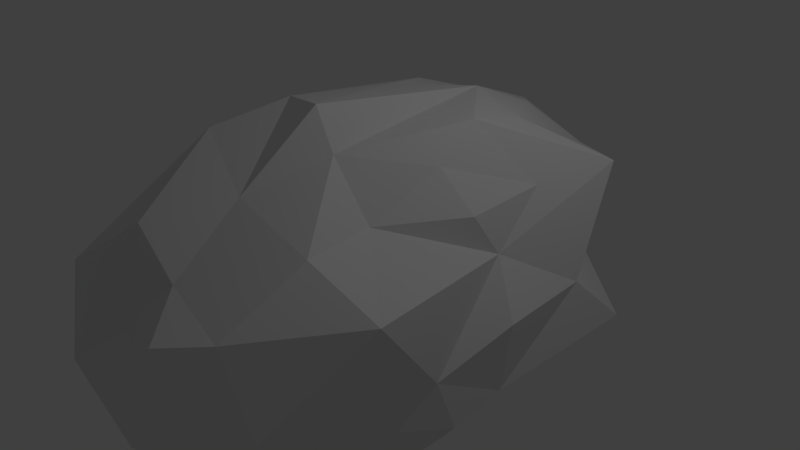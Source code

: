# Source: Asteroid2.blend  (saved by Blender 2.71.0; exported with 4.5.12 LTS)
import bpy
from mathutils import Matrix  # noqa: F401  (used for matrix-valued properties, if any)

bpy.ops.wm.read_factory_settings(use_empty=True)
scene = bpy.context.scene
scene.name = 'Scene'

# ---- collections
col_collection_1 = bpy.data.collections.new('Collection 1'); scene.collection.children.link(col_collection_1)

# ---- materials (node trees are filled in below, after node groups)
mat_asteroide2 = bpy.data.materials.new('Asteroide2')
mat_asteroide2.alpha_threshold = 0.0
mat_asteroide2.use_transparent_shadow = False
mat_asteroide2.roughness = 0.5
mat_asteroide2.line_color = (0.0, 0.0, 0.0, 1.0)

# ---- material node trees

# ---- world
world_world = bpy.data.worlds.new('World'); scene.world = world_world
world_world.color = (0.05088, 0.05088, 0.05088)
world_world.use_sun_shadow = False
world_world.sun_shadow_jitter_overblur = 0.0
world_world.cycles.sampling_method = 'MANUAL'
world_world.cycles.sample_map_resolution = 256

# ---- cameras
cam_camera = bpy.data.cameras.new('Camera')
cam_camera.clip_end = 100.0
cam_camera.lens = 35.0
cam_camera.sensor_width = 32.0
cam_camera.sensor_height = 18.0
cam_camera.ortho_scale = 7.314
cam_camera.dof.focus_distance = 0.0
cam_camera.dof.aperture_fstop = 128.0

# ---- lights
light_lamp = bpy.data.lights.new('Lamp', 'POINT')
light_lamp.transmission_factor = 0.0
light_lamp.cutoff_distance = 30.0
light_lamp.energy = 100.0
light_lamp.shadow_buffer_clip_start = 1.001
light_lamp.shadow_soft_size = 0.1
light_lamp.shadow_maximum_resolution = 0.006
light_lamp.use_absolute_resolution = True
light_lamp.cycles.use_multiple_importance_sampling = False

# ---- meshes
me_icosphere = bpy.data.meshes.new('Icosphere')
me_icosphere.from_pydata([(1.694, 0.01293, 1.113), (1.587, -1.35, -1.853), (0.8768, -2.714, -1.69), (1.904, 1.269, -1.235), (0.9788, 0.6978, -2.501), (1.424, 0.8114, -1.56), (-1.047, -0.1642, -1.649), (-0.9182, -1.732, -1.473), (-1.65, -0.733, -1.401), (-0.09315, 0.9234, -2.476), (-1.678, 1.005, -1.246), (-1.221, 2.195, -1.341), (-0.2204, 2.837, -1.233), (0.4431, 3.213, -1.184), (1.593, 2.886, -1.266), (1.838, 0.2865, 0.5989), (1.998, -0.8622, -0.5291), (1.505, -1.847, -1.004), (2.478, 1.89, -0.6363), (2.241, 1.284, 0.001805), (0.8851, -3.586, 0.6929), (1.151, -3.425, 0.04903), (-2.124, -1.688, 0.6168), (-1.446, -3.044, -0.5951), (-1.848, -2.246, 0.2603), (-1.638, 2.37, 0.7313), (-1.9, 0.5552, -0.614), (-0.7939, 2.279, -0.5768), (0.02079, 3.285, -0.3776), (0.5683, 3.333, 0.4984), (1.124, -1.027, 1.146), (-1.04, -3.391, 0.8169), (-1.865, 0.95, 0.7053), (0.8943, 3.092, 0.9327), (1.751, 1.044, 1.203), (0.3203, -1.04, 2.34), (0.4321, -3.029, 0.9607), (1.224, -0.05557, 1.596), (1.138, 0.5827, 1.972), (0.4529, 1.387, 2.035), (-0.4591, -0.8034, 2.2), (-0.9283, -1.626, 1.91), (-0.2276, 0.5456, 2.096), (-0.6755, 1.471, 1.879), (-1.364, 1.582, 1.514), (0.6244, 2.18, 1.678), (-0.4115, -2.615, -1.664), (0.381, -1.647, -2.17), (2.056, -0.6228, -1.251), (0.3777, -0.3487, -2.353), (-0.7869, -0.9731, -2.005), (-0.4291, 2.113, -2.102), (-0.7751, 1.049, -1.99), (-0.3498, 2.758, -1.777), (2.327, -6.801e-05, -0.0005643), (2.166, 0.0103, -0.9876), (0.5116, -3.706, 0.0839), (0.4058, -3.73, -0.7057), (-0.737, -2.789, -1.357), (-1.972, 2.267, 0.02534), (-1.48, 2.466, -0.5955), (-1.733, 1.815, -0.6974), (1.002, 2.998, -0.7609), (1.373, -3.16, 0.75), (1.521, -2.932, -0.4786), (2.161, -1.814, 0.7013), (-0.8088, -3.699, -0.2251), (-0.3111, -3.095, 0.6058), (-1.822, -0.3759, -0.4422), (-2.254, -0.6352, 0.6649), (-0.409, 3.327, 0.7013), (-0.8947, 3.065, 0.1208), (2.067, 2.098, 1.294), (1.417, 2.394, -0.02466), (1.473, 2.659, 0.5892), (0.6703, -1.113, 1.879), (1.486, -2.139, 1.313), (0.2563, -2.061, 1.546), (-0.2966, -2.953, 1.37), (-2.064, 0.2234, 1.528), (-1.773, -1.042, 1.294), (-0.1274, 3.07, 1.358), (1.12, 1.3, 1.846)], [], [(9, 49, 47), (17, 2, 48), (9, 47, 50), (58, 57, 23), (14, 62, 18), (22, 31, 41), (25, 32, 44), (33, 81, 45), (0, 34, 37), (46, 2, 58), (47, 2, 46), (49, 1, 47), (47, 1, 2), (3, 5, 14), (55, 5, 3), (55, 48, 5), (48, 49, 5), (5, 49, 4), (2, 1, 48), (48, 1, 49), (49, 9, 4), (6, 8, 68), (6, 50, 8), (50, 7, 8), (47, 46, 50), (50, 46, 7), (46, 58, 7), (9, 52, 51), (51, 52, 11), (52, 10, 11), (9, 50, 52), (50, 6, 52), (52, 6, 10), (6, 68, 10), (4, 14, 5), (4, 53, 14), (14, 53, 13), (53, 12, 13), (4, 9, 53), (9, 51, 53), (16, 54, 15), (54, 19, 15), (16, 55, 54), (54, 55, 19), (55, 18, 19), (17, 48, 16), (48, 55, 16), (55, 3, 18), (3, 14, 18), (56, 21, 20), (57, 21, 56), (58, 2, 57), (57, 2, 21), (21, 2, 64), (2, 17, 64), (71, 59, 25), (71, 60, 59), (60, 61, 59), (61, 26, 59), (60, 11, 61), (11, 10, 61), (61, 10, 26), (10, 68, 26), (74, 29, 33), (73, 29, 74), (73, 62, 29), (62, 28, 29), (14, 13, 62), (62, 13, 28), (13, 12, 28), (28, 12, 27), (21, 63, 20), (20, 63, 36), (63, 76, 36), (21, 64, 63), (64, 65, 63), (63, 65, 76), (65, 30, 76), (17, 16, 64), (64, 16, 65), (16, 15, 65), (65, 15, 30), (15, 0, 30), (24, 31, 22), (23, 31, 24), (23, 66, 31), (66, 67, 31), (31, 67, 78), (67, 36, 78), (23, 57, 66), (57, 56, 66), (66, 56, 67), (56, 20, 67), (67, 20, 36), (59, 32, 25), (26, 68, 59), (59, 68, 32), (68, 69, 32), (32, 69, 79), (69, 80, 79), (68, 22, 69), (69, 22, 80), (29, 81, 33), (28, 70, 29), (27, 71, 28), (29, 70, 81), (70, 43, 81), (28, 71, 70), (70, 44, 43), (27, 60, 71), (71, 25, 70), (70, 25, 44), (15, 34, 0), (19, 72, 15), (18, 73, 19), (15, 72, 34), (19, 73, 72), (73, 74, 72), (74, 33, 72), (18, 62, 73), (77, 75, 35), (36, 76, 77), (35, 75, 39), (75, 38, 39), (77, 76, 75), (75, 37, 38), (76, 30, 75), (75, 30, 37), (30, 0, 37), (41, 77, 40), (40, 77, 35), (41, 78, 77), (78, 36, 77), (41, 31, 78), (35, 39, 42, 40), (43, 40, 42), (44, 79, 43), (43, 79, 40), (79, 80, 40), (40, 80, 41), (44, 32, 79), (80, 22, 41), (45, 81, 39), (39, 81, 42), (81, 43, 42), (38, 82, 39), (82, 45, 39), (37, 34, 38), (34, 72, 38), (38, 72, 82), (72, 33, 82), (82, 33, 45), (11, 60, 27), (53, 51, 11), (53, 11, 12), (68, 23, 22), (22, 23, 24), (68, 8, 23), (8, 7, 23), (23, 7, 58), (12, 11, 27)])
_ca = me_icosphere.color_attributes.new('Col', 'BYTE_COLOR', 'CORNER')
_ca.data.foreach_set('color', [0.03689, 0.016, 0.008023, 1.0, 0.03689, 0.016, 0.008023, 1.0, 0.3467, 0.1329, 0.06125, 1.0, 0.3325, 0.1221, 0.05448, 1.0, 0.3325, 0.1221, 0.05448, 1.0, 0.05781, 0.02416, 0.01161, 1.0, 0.03689, 0.016, 0.008023, 1.0, 0.3325, 0.1221, 0.05448, 1.0, 0.3325, 0.1221, 0.05448, 1.0, 0.3325, 0.1221, 0.05448, 1.0, 0.3864, 0.1559, 0.1144, 1.0, 0.3325, 0.1221, 0.05448, 1.0, 0.3813, 0.1529, 0.107, 1.0, 0.3419, 0.1119, 0.05781, 1.0, 0.2423, 0.05127, 0.02624, 1.0, 0.3325, 0.1221, 0.05448, 1.0, 0.3325, 0.1221, 0.05448, 1.0, 0.3763, 0.15, 0.09759, 1.0, 0.3325, 0.1221, 0.05448, 1.0, 0.3813, 0.1529, 0.1022, 1.0, 0.3372, 0.107, 0.04971, 1.0, 0.03689, 0.016, 0.008023, 1.0, 0.2789, 0.1046, 0.04519, 1.0, 0.08228, 0.03434, 0.01521, 1.0, 0.03689, 0.016, 0.008023, 1.0, 0.03689, 0.016, 0.008023, 1.0, 0.3325, 0.1221, 0.05448, 1.0, 0.3325, 0.1221, 0.05448, 1.0, 0.3325, 0.1221, 0.05448, 1.0, 0.3325, 0.1384, 0.0648, 1.0, 0.3467, 0.1329, 0.06125, 1.0, 0.3325, 0.1221, 0.05448, 1.0, 0.3325, 0.1221, 0.05448, 1.0, 0.03689, 0.016, 0.008023, 1.0, 0.1779, 0.07036, 0.02956, 1.0, 0.3467, 0.1329, 0.06125, 1.0, 0.3467, 0.1329, 0.06125, 1.0, 0.1779, 0.07036, 0.02956, 1.0, 0.3325, 0.1221, 0.05448, 1.0, 0.2195, 0.0865, 0.05448, 1.0, 0.03689, 0.016, 0.008023, 1.0, 0.3813, 0.1529, 0.107, 1.0, 0.0382, 0.01681, 0.008568, 1.0, 0.03689, 0.016, 0.008023, 1.0, 0.2195, 0.0865, 0.05448, 1.0, 0.0382, 0.01681, 0.008568, 1.0, 0.05448, 0.02315, 0.01096, 1.0, 0.03689, 0.016, 0.008023, 1.0, 0.05448, 0.02315, 0.01096, 1.0, 0.03689, 0.016, 0.008023, 1.0, 0.03689, 0.016, 0.008023, 1.0, 0.03689, 0.016, 0.008023, 1.0, 0.03689, 0.016, 0.008023, 1.0, 0.05951, 0.02519, 0.01161, 1.0, 0.3325, 0.1221, 0.05448, 1.0, 0.1779, 0.07036, 0.02956, 1.0, 0.05781, 0.02416, 0.01161, 1.0, 0.05448, 0.02315, 0.01096, 1.0, 0.1779, 0.07036, 0.02956, 1.0, 0.03689, 0.016, 0.008023, 1.0, 0.03689, 0.016, 0.008023, 1.0, 0.03689, 0.016, 0.008023, 1.0, 0.03689, 0.016, 0.008023, 1.0, 0.3325, 0.1221, 0.05448, 1.0, 0.3325, 0.1221, 0.05448, 1.0, 0.04519, 0.0185, 0.009721, 1.0, 0.3325, 0.1221, 0.05448, 1.0, 0.3325, 0.1221, 0.05448, 1.0, 0.3325, 0.1221, 0.05448, 1.0, 0.3325, 0.1221, 0.05448, 1.0, 0.3325, 0.1221, 0.05448, 1.0, 0.3325, 0.1221, 0.05448, 1.0, 0.3325, 0.1221, 0.05448, 1.0, 0.3325, 0.1221, 0.05448, 1.0, 0.3325, 0.1221, 0.05448, 1.0, 0.3325, 0.1221, 0.05448, 1.0, 0.3325, 0.1221, 0.05448, 1.0, 0.3325, 0.1221, 0.05448, 1.0, 0.3325, 0.1221, 0.05448, 1.0, 0.3325, 0.1221, 0.05448, 1.0, 0.3325, 0.1221, 0.05448, 1.0, 0.03689, 0.016, 0.008023, 1.0, 0.3325, 0.1221, 0.05448, 1.0, 0.1812, 0.07036, 0.02956, 1.0, 0.1812, 0.07036, 0.02956, 1.0, 0.3325, 0.1221, 0.05448, 1.0, 0.3325, 0.1221, 0.05448, 1.0, 0.3325, 0.1221, 0.05448, 1.0, 0.3325, 0.1221, 0.05448, 1.0, 0.3325, 0.1221, 0.05448, 1.0, 0.03689, 0.016, 0.008023, 1.0, 0.3325, 0.1221, 0.05448, 1.0, 0.3325, 0.1221, 0.05448, 1.0, 0.3325, 0.1221, 0.05448, 1.0, 0.3325, 0.1221, 0.05448, 1.0, 0.3325, 0.1221, 0.05448, 1.0, 0.3325, 0.1221, 0.05448, 1.0, 0.3325, 0.1221, 0.05448, 1.0, 0.3325, 0.1221, 0.05448, 1.0, 0.3325, 0.1221, 0.05448, 1.0, 0.04519, 0.0185, 0.009721, 1.0, 0.3325, 0.1221, 0.05448, 1.0, 0.03689, 0.016, 0.008023, 1.0, 0.3813, 0.1529, 0.107, 1.0, 0.03689, 0.016, 0.008023, 1.0, 0.03689, 0.016, 0.008023, 1.0, 0.3419, 0.1274, 0.05781, 1.0, 0.3813, 0.1529, 0.107, 1.0, 0.3813, 0.1529, 0.107, 1.0, 0.3372, 0.1248, 0.05613, 1.0, 0.3663, 0.1441, 0.08022, 1.0, 0.3372, 0.1248, 0.05613, 1.0, 0.3325, 0.1221, 0.05448, 1.0, 0.3663, 0.1441, 0.08022, 1.0, 0.03689, 0.016, 0.008023, 1.0, 0.03689, 0.016, 0.008023, 1.0, 0.107, 0.04374, 0.02122, 1.0, 0.03689, 0.016, 0.008023, 1.0, 0.1812, 0.07036, 0.02956, 1.0, 0.107, 0.04231, 0.02029, 1.0, 0.0331, 0.01444, 0.008023, 1.0, 0.3325, 0.1221, 0.05448, 1.0, 0.03689, 0.016, 0.008023, 1.0, 0.3325, 0.1221, 0.05448, 1.0, 0.305, 0.1144, 0.05127, 1.0, 0.03689, 0.016, 0.008023, 1.0, 0.0382, 0.01521, 0.008023, 1.0, 0.07227, 0.02624, 0.0137, 1.0, 0.3325, 0.1221, 0.05448, 1.0, 0.3325, 0.1221, 0.05448, 1.0, 0.07227, 0.02624, 0.0137, 1.0, 0.2462, 0.09306, 0.04092, 1.0, 0.07227, 0.02624, 0.0137, 1.0, 0.2462, 0.05127, 0.02624, 1.0, 0.2462, 0.09306, 0.04092, 1.0, 0.3325, 0.1221, 0.05448, 1.0, 0.05781, 0.02416, 0.01161, 1.0, 0.0356, 0.01521, 0.008023, 1.0, 0.05781, 0.02416, 0.01161, 1.0, 0.07227, 0.02843, 0.0137, 1.0, 0.0356, 0.01521, 0.008023, 1.0, 0.0382, 0.01681, 0.008568, 1.0, 0.2195, 0.0865, 0.05448, 1.0, 0.2462, 0.05127, 0.02624, 1.0, 0.2195, 0.0865, 0.05448, 1.0, 0.3813, 0.1529, 0.107, 1.0, 0.2423, 0.05127, 0.02624, 1.0, 0.2423, 0.0865, 0.03689, 1.0, 0.3864, 0.1559, 0.1195, 1.0, 0.3325, 0.1221, 0.05448, 1.0, 0.3864, 0.1651, 0.1221, 1.0, 0.3864, 0.1559, 0.1195, 1.0, 0.2423, 0.0865, 0.03689, 1.0, 0.3325, 0.1221, 0.05448, 1.0, 0.3325, 0.1221, 0.05448, 1.0, 0.3864, 0.1559, 0.1144, 1.0, 0.3864, 0.1651, 0.1221, 1.0, 0.3325, 0.1221, 0.05448, 1.0, 0.3864, 0.1559, 0.1195, 1.0, 0.3864, 0.1559, 0.1195, 1.0, 0.3325, 0.1221, 0.05448, 1.0, 0.3325, 0.1221, 0.05448, 1.0, 0.3325, 0.1221, 0.05448, 1.0, 0.3325, 0.1221, 0.05448, 1.0, 0.3325, 0.1221, 0.05448, 1.0, 0.3325, 0.1221, 0.05448, 1.0, 0.3325, 0.1221, 0.05448, 1.0, 0.3325, 0.1221, 0.05448, 1.0, 0.3325, 0.1221, 0.05448, 1.0, 0.3095, 0.1144, 0.05127, 1.0, 0.3325, 0.1221, 0.05448, 1.0, 0.3095, 0.1144, 0.05127, 1.0, 0.3325, 0.1221, 0.05448, 1.0, 0.3325, 0.1221, 0.05448, 1.0, 0.3325, 0.1221, 0.05448, 1.0, 0.0331, 0.01444, 0.008023, 1.0, 0.3712, 0.147, 0.09084, 1.0, 0.3095, 0.1144, 0.05127, 1.0, 0.3325, 0.1221, 0.05448, 1.0, 0.3325, 0.1221, 0.05448, 1.0, 0.3325, 0.1221, 0.05448, 1.0, 0.3325, 0.1221, 0.05448, 1.0, 0.3325, 0.1221, 0.05448, 1.0, 0.3325, 0.1221, 0.05448, 1.0, 0.3325, 0.1221, 0.05448, 1.0, 0.0331, 0.01444, 0.008023, 1.0, 0.3325, 0.1221, 0.05448, 1.0, 0.04519, 0.0185, 0.009721, 1.0, 0.0331, 0.01444, 0.008023, 1.0, 0.117, 0.03689, 0.01938, 1.0, 0.03689, 0.016, 0.008023, 1.0, 0.03689, 0.016, 0.008023, 1.0, 0.03689, 0.016, 0.008023, 1.0, 0.03689, 0.016, 0.008023, 1.0, 0.1248, 0.0382, 0.02217, 1.0, 0.03689, 0.016, 0.008023, 1.0, 0.3419, 0.1119, 0.05781, 1.0, 0.03689, 0.016, 0.008023, 1.0, 0.3419, 0.1119, 0.05781, 1.0, 0.3325, 0.1221, 0.05448, 1.0, 0.03689, 0.016, 0.008023, 1.0, 0.3813, 0.1529, 0.107, 1.0, 0.3663, 0.1441, 0.08022, 1.0, 0.3419, 0.1119, 0.05781, 1.0, 0.3419, 0.1119, 0.05781, 1.0, 0.3663, 0.1441, 0.08022, 1.0, 0.3325, 0.1221, 0.05448, 1.0, 0.3663, 0.1441, 0.08022, 1.0, 0.3325, 0.1221, 0.05448, 1.0, 0.3325, 0.1221, 0.05448, 1.0, 0.3325, 0.1221, 0.05448, 1.0, 0.3325, 0.1221, 0.05448, 1.0, 0.3325, 0.1221, 0.05448, 1.0, 0.3864, 0.1559, 0.1195, 1.0, 0.3419, 0.3095, 0.2423, 1.0, 0.3325, 0.1221, 0.05448, 1.0, 0.3325, 0.1221, 0.05448, 1.0, 0.3419, 0.3095, 0.2423, 1.0, 0.0331, 0.01444, 0.008023, 1.0, 0.3419, 0.3095, 0.2423, 1.0, 0.3419, 0.1981, 0.1195, 1.0, 0.0331, 0.01444, 0.008023, 1.0, 0.3864, 0.1559, 0.1195, 1.0, 0.3325, 0.1221, 0.05448, 1.0, 0.3419, 0.3095, 0.2423, 1.0, 0.3325, 0.1221, 0.05448, 1.0, 0.3325, 0.1221, 0.05448, 1.0, 0.3419, 0.3095, 0.2423, 1.0, 0.3419, 0.3095, 0.2423, 1.0, 0.3325, 0.1221, 0.05448, 1.0, 0.2747, 0.147, 0.08438, 1.0, 0.314, 0.117, 0.05127, 1.0, 0.0382, 0.01681, 0.008023, 1.0, 0.2747, 0.147, 0.08438, 1.0, 0.3325, 0.1221, 0.05448, 1.0, 0.0356, 0.01521, 0.008023, 1.0, 0.3325, 0.1221, 0.05448, 1.0, 0.3325, 0.1221, 0.05448, 1.0, 0.0356, 0.01521, 0.008023, 1.0, 0.3325, 0.1221, 0.05448, 1.0, 0.0356, 0.016, 0.008568, 1.0, 0.03689, 0.016, 0.008023, 1.0, 0.314, 0.117, 0.05127, 1.0, 0.314, 0.117, 0.05127, 1.0, 0.03689, 0.016, 0.008023, 1.0, 0.0382, 0.01681, 0.008023, 1.0, 0.03689, 0.016, 0.008023, 1.0, 0.03689, 0.016, 0.008023, 1.0, 0.0382, 0.01681, 0.008023, 1.0, 0.2918, 0.06848, 0.0331, 1.0, 0.3325, 0.1221, 0.05448, 1.0, 0.3325, 0.1221, 0.05448, 1.0, 0.3325, 0.1221, 0.05448, 1.0, 0.3325, 0.1221, 0.05448, 1.0, 0.2918, 0.07036, 0.0331, 1.0, 0.3325, 0.1221, 0.05448, 1.0, 0.3864, 0.1559, 0.1119, 1.0, 0.3325, 0.1221, 0.05448, 1.0, 0.3864, 0.1651, 0.1221, 1.0, 0.3325, 0.1384, 0.07036, 1.0, 0.3325, 0.1221, 0.05448, 1.0, 0.3325, 0.1221, 0.05448, 1.0, 0.3325, 0.1384, 0.07036, 1.0, 0.3325, 0.1221, 0.05448, 1.0, 0.3325, 0.1384, 0.07036, 1.0, 0.0331, 0.01444, 0.008023, 1.0, 0.3325, 0.1221, 0.05448, 1.0, 0.3325, 0.1221, 0.05448, 1.0, 0.3864, 0.1559, 0.1144, 1.0, 0.3864, 0.1559, 0.1119, 1.0, 0.3864, 0.1651, 0.1221, 1.0, 0.2423, 0.0865, 0.03689, 1.0, 0.3864, 0.1651, 0.1221, 1.0, 0.3864, 0.1651, 0.1221, 1.0, 0.2423, 0.0865, 0.03689, 1.0, 0.3325, 0.1384, 0.07036, 1.0, 0.2423, 0.0865, 0.03689, 1.0, 0.3325, 0.1221, 0.05448, 1.0, 0.3325, 0.1221, 0.05448, 1.0, 0.3325, 0.1221, 0.05448, 1.0, 0.3325, 0.1221, 0.05448, 1.0, 0.0331, 0.01444, 0.008023, 1.0, 0.3712, 0.147, 0.09084, 1.0, 0.3813, 0.1529, 0.1022, 1.0, 0.3325, 0.1221, 0.05448, 1.0, 0.0331, 0.01444, 0.008023, 1.0, 0.04519, 0.0185, 0.009721, 1.0, 0.3712, 0.147, 0.09084, 1.0, 0.3712, 0.147, 0.09084, 1.0, 0.04519, 0.0185, 0.009721, 1.0, 0.3813, 0.1529, 0.1022, 1.0, 0.04519, 0.0185, 0.009721, 1.0, 0.3325, 0.1221, 0.05448, 1.0, 0.3325, 0.1221, 0.05448, 1.0, 0.3813, 0.1529, 0.1022, 1.0, 0.3325, 0.1221, 0.05448, 1.0, 0.3372, 0.0999, 0.04817, 1.0, 0.3325, 0.1221, 0.05448, 1.0, 0.3419, 0.1301, 0.0648, 1.0, 0.3372, 0.0999, 0.04817, 1.0, 0.04519, 0.0185, 0.009721, 1.0, 0.3325, 0.1248, 0.05613, 1.0, 0.3325, 0.1221, 0.05448, 1.0, 0.3325, 0.1221, 0.05448, 1.0, 0.3325, 0.1248, 0.05613, 1.0, 0.3419, 0.1301, 0.0648, 1.0, 0.03689, 0.016, 0.008023, 1.0, 0.2789, 0.1046, 0.04519, 1.0, 0.03689, 0.016, 0.008023, 1.0, 0.3325, 0.1221, 0.05448, 1.0, 0.3763, 0.147, 0.0999, 1.0, 0.03689, 0.016, 0.008023, 1.0, 0.3325, 0.1221, 0.05448, 1.0, 0.3325, 0.1221, 0.05448, 1.0, 0.3325, 0.1221, 0.05448, 1.0, 0.03689, 0.016, 0.008023, 1.0, 0.3763, 0.147, 0.0999, 1.0, 0.2789, 0.1046, 0.04519, 1.0, 0.3763, 0.147, 0.0999, 1.0, 0.3325, 0.1221, 0.05448, 1.0, 0.2789, 0.1046, 0.04519, 1.0, 0.3325, 0.1221, 0.05448, 1.0, 0.3325, 0.1221, 0.05448, 1.0, 0.3763, 0.147, 0.0999, 1.0, 0.3763, 0.147, 0.0999, 1.0, 0.3325, 0.1221, 0.05448, 1.0, 0.3325, 0.1221, 0.05448, 1.0, 0.3325, 0.1221, 0.05448, 1.0, 0.3095, 0.1144, 0.05127, 1.0, 0.3325, 0.1221, 0.05448, 1.0, 0.3325, 0.1221, 0.05448, 1.0, 0.3325, 0.1221, 0.05448, 1.0, 0.3763, 0.147, 0.0999, 1.0, 0.3763, 0.147, 0.0999, 1.0, 0.3325, 0.1221, 0.05448, 1.0, 0.3325, 0.1221, 0.05448, 1.0, 0.03689, 0.016, 0.008023, 1.0, 0.03689, 0.016, 0.008023, 1.0, 0.03689, 0.016, 0.008023, 1.0, 0.305, 0.1144, 0.05127, 1.0, 0.1529, 0.05951, 0.02624, 1.0, 0.03689, 0.016, 0.008023, 1.0, 0.2423, 0.05127, 0.02624, 1.0, 0.03689, 0.016, 0.008023, 1.0, 0.2346, 0.09084, 0.03955, 1.0, 0.03689, 0.016, 0.008023, 1.0, 0.3763, 0.1274, 0.06663, 1.0, 0.03689, 0.016, 0.008023, 1.0, 0.2346, 0.09084, 0.03955, 1.0, 0.03689, 0.016, 0.008023, 1.0, 0.1529, 0.05951, 0.02624, 1.0, 0.03689, 0.016, 0.008023, 1.0, 0.1248, 0.0382, 0.02217, 1.0, 0.1529, 0.05951, 0.02624, 1.0, 0.117, 0.03689, 0.01938, 1.0, 0.03689, 0.016, 0.008023, 1.0, 0.1529, 0.05951, 0.02624, 1.0, 0.2423, 0.05127, 0.02624, 1.0, 0.3419, 0.1119, 0.05781, 1.0, 0.03689, 0.016, 0.008023, 1.0, 0.03689, 0.016, 0.008023, 1.0, 0.1529, 0.06125, 0.02624, 1.0, 0.3325, 0.1221, 0.05448, 1.0, 0.0331, 0.01444, 0.008023, 1.0, 0.3419, 0.1981, 0.1195, 1.0, 0.03689, 0.016, 0.008023, 1.0, 0.2705, 0.0999, 0.04519, 1.0, 0.1529, 0.06125, 0.02624, 1.0, 0.04817, 0.02029, 0.009721, 1.0, 0.1529, 0.06125, 0.02624, 1.0, 0.03955, 0.01764, 0.008568, 1.0, 0.04817, 0.02029, 0.009721, 1.0, 0.03689, 0.016, 0.008023, 1.0, 0.3419, 0.1981, 0.1195, 1.0, 0.1529, 0.06125, 0.02624, 1.0, 0.1529, 0.06125, 0.02624, 1.0, 0.3325, 0.1221, 0.05448, 1.0, 0.03955, 0.01764, 0.008568, 1.0, 0.2747, 0.147, 0.08438, 1.0, 0.0382, 0.01681, 0.008023, 1.0, 0.1529, 0.06125, 0.02624, 1.0, 0.1529, 0.06125, 0.02624, 1.0, 0.0382, 0.01681, 0.008023, 1.0, 0.3325, 0.1221, 0.05448, 1.0, 0.0382, 0.01681, 0.008023, 1.0, 0.03689, 0.016, 0.008023, 1.0, 0.3325, 0.1221, 0.05448, 1.0, 0.3763, 0.15, 0.09759, 1.0, 0.03689, 0.016, 0.008023, 1.0, 0.3712, 0.159, 0.08022, 1.0, 0.3325, 0.1248, 0.05613, 1.0, 0.03689, 0.016, 0.008023, 1.0, 0.3325, 0.1221, 0.05448, 1.0, 0.3763, 0.15, 0.09759, 1.0, 0.3325, 0.1221, 0.05448, 1.0, 0.03689, 0.016, 0.008023, 1.0, 0.3325, 0.1221, 0.05448, 1.0, 0.0331, 0.01444, 0.008023, 1.0, 0.03689, 0.016, 0.008023, 1.0, 0.3763, 0.15, 0.09759, 1.0, 0.3325, 0.1221, 0.05448, 1.0, 0.3325, 0.1221, 0.05448, 1.0, 0.3325, 0.1221, 0.05448, 1.0, 0.04817, 0.02029, 0.009721, 1.0, 0.0382, 0.01681, 0.008568, 1.0, 0.3712, 0.159, 0.08022, 1.0, 0.2086, 0.07819, 0.0356, 1.0, 0.3712, 0.159, 0.08022, 1.0, 0.0382, 0.01681, 0.008568, 1.0, 0.3325, 0.107, 0.04971, 1.0, 0.3372, 0.0999, 0.04817, 1.0, 0.2086, 0.07819, 0.0356, 1.0, 0.2086, 0.07819, 0.0356, 1.0, 0.3372, 0.0999, 0.04817, 1.0, 0.3325, 0.1221, 0.05448, 1.0, 0.3372, 0.0999, 0.04817, 1.0, 0.3419, 0.1301, 0.0648, 1.0, 0.3325, 0.1221, 0.05448, 1.0, 0.3325, 0.1221, 0.05448, 1.0, 0.3419, 0.1301, 0.0648, 1.0, 0.3763, 0.15, 0.09759, 1.0, 0.3372, 0.107, 0.04971, 1.0, 0.3813, 0.1529, 0.1022, 1.0, 0.3372, 0.0999, 0.04817, 1.0, 0.3419, 0.1301, 0.0648, 1.0, 0.3325, 0.1248, 0.05613, 1.0, 0.3763, 0.15, 0.09759, 1.0, 0.08228, 0.03434, 0.01521, 1.0, 0.2789, 0.1046, 0.04519, 1.0, 0.04817, 0.02029, 0.009721, 1.0, 0.04817, 0.02029, 0.009721, 1.0, 0.2789, 0.1046, 0.04519, 1.0, 0.0382, 0.01681, 0.008568, 1.0, 0.2789, 0.1046, 0.04519, 1.0, 0.2086, 0.07819, 0.0356, 1.0, 0.0382, 0.01681, 0.008568, 1.0, 0.03955, 0.01764, 0.008568, 1.0, 0.03689, 0.016, 0.008023, 1.0, 0.04817, 0.02029, 0.009721, 1.0, 0.03689, 0.016, 0.008023, 1.0, 0.08228, 0.03434, 0.01521, 1.0, 0.04817, 0.02029, 0.009721, 1.0, 0.3325, 0.1221, 0.05448, 1.0, 0.03689, 0.016, 0.008023, 1.0, 0.03955, 0.01764, 0.008568, 1.0, 0.03689, 0.016, 0.008023, 1.0, 0.3763, 0.1274, 0.06663, 1.0, 0.03955, 0.01764, 0.008568, 1.0, 0.03955, 0.01764, 0.008568, 1.0, 0.1529, 0.05951, 0.02624, 1.0, 0.03689, 0.016, 0.008023, 1.0, 0.1529, 0.05951, 0.02624, 1.0, 0.03689, 0.016, 0.008023, 1.0, 0.03689, 0.016, 0.008023, 1.0, 0.03689, 0.016, 0.008023, 1.0, 0.03689, 0.016, 0.008023, 1.0, 0.08228, 0.03434, 0.01521, 1.0, 0.1779, 0.07036, 0.02956, 1.0, 0.3095, 0.1144, 0.05127, 1.0, 0.3325, 0.1221, 0.05448, 1.0, 0.3372, 0.1248, 0.05613, 1.0, 0.1812, 0.07036, 0.02956, 1.0, 0.1779, 0.07036, 0.02956, 1.0, 0.3372, 0.1248, 0.05613, 1.0, 0.1779, 0.07036, 0.02956, 1.0, 0.3325, 0.1221, 0.05448, 1.0, 0.04519, 0.0185, 0.009721, 1.0, 0.3325, 0.107, 0.05127, 1.0, 0.3325, 0.1248, 0.05613, 1.0, 0.3325, 0.1221, 0.05448, 1.0, 0.3325, 0.107, 0.05127, 1.0, 0.2918, 0.06848, 0.0331, 1.0, 0.04519, 0.0185, 0.009721, 1.0, 0.3325, 0.1221, 0.05448, 1.0, 0.3325, 0.107, 0.05127, 1.0, 0.3325, 0.1221, 0.05448, 1.0, 0.3325, 0.1221, 0.05448, 1.0, 0.3325, 0.107, 0.05127, 1.0, 0.3325, 0.107, 0.05127, 1.0, 0.3325, 0.1221, 0.05448, 1.0, 0.3325, 0.1221, 0.05448, 1.0, 0.3325, 0.1221, 0.05448, 1.0, 0.1779, 0.07036, 0.02956, 1.0, 0.3325, 0.1221, 0.05448, 1.0])
me_icosphere.materials.append(mat_asteroide2)
me_icosphere.use_remesh_preserve_volume = False
me_icosphere.use_remesh_preserve_attributes = False
me_icosphere.use_mirror_vertex_groups = False
me_icosphere.update()

# ---- objects
ob_asteroidemesh = bpy.data.objects.new('AsteroideMesh', me_icosphere)
ob_lamp = bpy.data.objects.new('Lamp', light_lamp)
ob_camera = bpy.data.objects.new('Camera', cam_camera)

# ---- transforms, parenting, visibility, modifiers, constraints
ob_asteroidemesh.location = (0.0, 0.0, 0.0)
ob_asteroidemesh.lineart.crease_threshold = 0.0
ob_lamp.location = (4.076, 1.005, 5.904)
ob_lamp.rotation_euler = (0.6503, 0.05522, 1.866)
ob_lamp.lock_rotations_4d = False
ob_lamp.empty_display_type = 'ARROWS'
ob_lamp.color = (0.0, 0.0, 0.0, 0.0)
ob_lamp.hide_viewport = True
ob_lamp.lineart.crease_threshold = 0.0
ob_camera.location = (7.481, -6.508, 5.344)
ob_camera.rotation_euler = (1.109, 0.01082, 0.8149)
ob_camera.lock_rotations_4d = False
ob_camera.empty_display_type = 'ARROWS'
ob_camera.color = (0.0, 0.0, 0.0, 0.0)
ob_camera.hide_viewport = True
ob_camera.display_type = 'WIRE'
ob_camera.lineart.crease_threshold = 0.0

# ---- collection membership
col_collection_1.objects.link(ob_asteroidemesh)
col_collection_1.objects.link(ob_lamp)
col_collection_1.objects.link(ob_camera)

# ---- scene / render settings (as saved in the file)
scene.camera = ob_camera
scene.frame_start = 1; scene.frame_end = 250; scene.frame_set(1)
scene.render.engine = 'BLENDER_EEVEE_NEXT'
scene.render.resolution_percentage = 50
scene.render.dither_intensity = 0.0
scene.cycles.use_denoising = False
scene.cycles.samples = 10
scene.cycles.sampling_pattern = 'TABULATED_SOBOL'
scene.cycles.light_sampling_threshold = 0.0
scene.cycles.use_adaptive_sampling = False
scene.cycles.use_light_tree = False
scene.cycles.blur_glossy = 0.0
scene.cycles.volume_bounces = 1
scene.cycles.pixel_filter_type = 'GAUSSIAN'
scene.cycles.sample_clamp_indirect = 0.0
scene.view_settings.view_transform = 'Standard'
bpy.context.view_layer.update()
